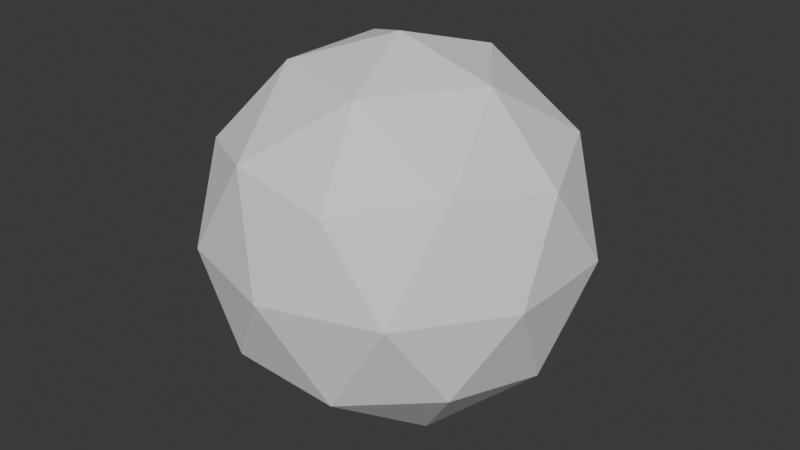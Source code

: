 # Source: IcoSphere.blend  (saved by Blender 4.2.66; exported with 4.5.12 LTS)
import bpy
from mathutils import Matrix  # noqa: F401  (used for matrix-valued properties, if any)

bpy.ops.wm.read_factory_settings(use_empty=True)
scene = bpy.context.scene
scene.name = 'Scene'

# ---- collections
col_collection = bpy.data.collections.new('Collection'); scene.collection.children.link(col_collection)

# ---- world
world_world = bpy.data.worlds.new('World'); scene.world = world_world
world_world.use_nodes = True; world_world.node_tree.nodes.clear()
_N = world_world.node_tree.nodes; _L = world_world.node_tree.links
n0 = _N.new('ShaderNodeOutputWorld'); n0.name = 'World Output'; n0.location = (300, 300)
n1 = _N.new('ShaderNodeBackground'); n1.name = 'Background'; n1.location = (10, 300)
n1.inputs[0].default_value = (0.05088, 0.05088, 0.05088, 1.0)
_L.new(n1.outputs[0], n0.inputs[0])
n0.is_active_output = True
world_world.color = (0.05088, 0.05088, 0.05088)
world_world.sun_shadow_jitter_overblur = 0.0

# ---- meshes
me_icosphere = bpy.data.meshes.new('Icosphere')
me_icosphere.from_pydata([(0.0, 0.0, -0.4899), (0.3545, -0.2576, -0.2191), (-0.1354, -0.4167, -0.2191), (-0.4382, 0.0, -0.2191), (-0.1354, 0.4167, -0.2191), (0.3545, 0.2576, -0.2191), (0.1354, -0.4167, 0.2191), (-0.3545, -0.2576, 0.2191), (-0.3545, 0.2576, 0.2191), (0.1354, 0.4167, 0.2191), (0.4382, 0.0, 0.2191), (0.0, 0.0, 0.4899), (-0.07959, -0.245, -0.4167), (0.2084, -0.1514, -0.4167), (0.1288, -0.3963, -0.2576), (0.4167, 0.0, -0.2576), (0.2084, 0.1514, -0.4167), (-0.2576, 0.0, -0.4167), (-0.3371, -0.245, -0.2576), (-0.07959, 0.245, -0.4167), (-0.3371, 0.245, -0.2576), (0.1288, 0.3963, -0.2576), (0.4659, -0.1514, 0.0), (0.4659, 0.1514, 0.0), (0.0, -0.4899, 0.0), (0.288, -0.3963, 0.0), (-0.4659, -0.1514, 0.0), (-0.288, -0.3963, 0.0), (-0.288, 0.3963, 0.0), (-0.4659, 0.1514, 0.0), (0.288, 0.3963, 0.0), (0.0, 0.4899, 0.0), (0.3371, -0.245, 0.2576), (-0.1288, -0.3963, 0.2576), (-0.4167, 0.0, 0.2576), (-0.1288, 0.3963, 0.2576), (0.3371, 0.245, 0.2576), (0.07959, -0.245, 0.4167), (0.2576, 0.0, 0.4167), (-0.2084, -0.1514, 0.4167), (-0.2084, 0.1514, 0.4167), (0.07959, 0.245, 0.4167)], [], [(0, 13, 12), (1, 13, 15), (0, 12, 17), (0, 17, 19), (0, 19, 16), (1, 15, 22), (2, 14, 24), (3, 18, 26), (4, 20, 28), (5, 21, 30), (1, 22, 25), (2, 24, 27), (3, 26, 29), (4, 28, 31), (5, 30, 23), (6, 32, 37), (7, 33, 39), (8, 34, 40), (9, 35, 41), (10, 36, 38), (38, 41, 11), (38, 36, 41), (36, 9, 41), (41, 40, 11), (41, 35, 40), (35, 8, 40), (40, 39, 11), (40, 34, 39), (34, 7, 39), (39, 37, 11), (39, 33, 37), (33, 6, 37), (37, 38, 11), (37, 32, 38), (32, 10, 38), (23, 36, 10), (23, 30, 36), (30, 9, 36), (31, 35, 9), (31, 28, 35), (28, 8, 35), (29, 34, 8), (29, 26, 34), (26, 7, 34), (27, 33, 7), (27, 24, 33), (24, 6, 33), (25, 32, 6), (25, 22, 32), (22, 10, 32), (30, 31, 9), (30, 21, 31), (21, 4, 31), (28, 29, 8), (28, 20, 29), (20, 3, 29), (26, 27, 7), (26, 18, 27), (18, 2, 27), (24, 25, 6), (24, 14, 25), (14, 1, 25), (22, 23, 10), (22, 15, 23), (15, 5, 23), (16, 21, 5), (16, 19, 21), (19, 4, 21), (19, 20, 4), (19, 17, 20), (17, 3, 20), (17, 18, 3), (17, 12, 18), (12, 2, 18), (15, 16, 5), (15, 13, 16), (13, 0, 16), (12, 14, 2), (12, 13, 14), (13, 1, 14)])
_uv = me_icosphere.uv_layers.new(name='UVMap')
_uv.uv.foreach_set('vector', [0.1818, 0.0, 0.2273, 0.07873, 0.1364, 0.07873, 0.2727, 0.1575, 0.3182, 0.07873, 0.3636, 0.1575, 0.9091, 0.0, 0.9545, 0.07873, 0.8636, 0.07873, 0.7273, 0.0, 0.7727, 0.07873, 0.6818, 0.07873, 0.5455, 0.0, 0.5909, 0.07873, 0.5, 0.07873, 0.2727, 0.1575, 0.3636, 0.1575, 0.3182, 0.2362, 0.09091, 0.1575, 0.1818, 0.1575, 0.1364, 0.2362, 0.8182, 0.1575, 0.9091, 0.1575, 0.8636, 0.2362, 0.6364, 0.1575, 0.7273, 0.1575, 0.6818, 0.2362, 0.4545, 0.1575, 0.5455, 0.1575, 0.5, 0.2362, 0.2727, 0.1575, 0.3182, 0.2362, 0.2273, 0.2362, 0.09091, 0.1575, 0.1364, 0.2362, 0.04546, 0.2362, 0.8182, 0.1575, 0.8636, 0.2362, 0.7727, 0.2362, 0.6364, 0.1575, 0.6818, 0.2362, 0.5909, 0.2362, 0.4545, 0.1575, 0.5, 0.2362, 0.4091, 0.2362, 0.1818, 0.3149, 0.2727, 0.3149, 0.2273, 0.3937, 0.0, 0.3149, 0.09091, 0.3149, 0.04546, 0.3937, 0.7273, 0.3149, 0.8182, 0.3149, 0.7727, 0.3937, 0.5455, 0.3149, 0.6364, 0.3149, 0.5909, 0.3937, 0.3636, 0.3149, 0.4545, 0.3149, 0.4091, 0.3937, 0.4091, 0.3937, 0.5, 0.3937, 0.4545, 0.4724, 0.4091, 0.3937, 0.4545, 0.3149, 0.5, 0.3937, 0.4545, 0.3149, 0.5455, 0.3149, 0.5, 0.3937, 0.5909, 0.3937, 0.6818, 0.3937, 0.6364, 0.4724, 0.5909, 0.3937, 0.6364, 0.3149, 0.6818, 0.3937, 0.6364, 0.3149, 0.7273, 0.3149, 0.6818, 0.3937, 0.7727, 0.3937, 0.8636, 0.3937, 0.8182, 0.4724, 0.7727, 0.3937, 0.8182, 0.3149, 0.8636, 0.3937, 0.8182, 0.3149, 0.9091, 0.3149, 0.8636, 0.3937, 0.04546, 0.3937, 0.1364, 0.3937, 0.09091, 0.4724, 0.04546, 0.3937, 0.09091, 0.3149, 0.1364, 0.3937, 0.09091, 0.3149, 0.1818, 0.3149, 0.1364, 0.3937, 0.2273, 0.3937, 0.3182, 0.3937, 0.2727, 0.4724, 0.2273, 0.3937, 0.2727, 0.3149, 0.3182, 0.3937, 0.2727, 0.3149, 0.3636, 0.3149, 0.3182, 0.3937, 0.4091, 0.2362, 0.4545, 0.3149, 0.3636, 0.3149, 0.4091, 0.2362, 0.5, 0.2362, 0.4545, 0.3149, 0.5, 0.2362, 0.5455, 0.3149, 0.4545, 0.3149, 0.5909, 0.2362, 0.6364, 0.3149, 0.5455, 0.3149, 0.5909, 0.2362, 0.6818, 0.2362, 0.6364, 0.3149, 0.6818, 0.2362, 0.7273, 0.3149, 0.6364, 0.3149, 0.7727, 0.2362, 0.8182, 0.3149, 0.7273, 0.3149, 0.7727, 0.2362, 0.8636, 0.2362, 0.8182, 0.3149, 0.8636, 0.2362, 0.9091, 0.3149, 0.8182, 0.3149, 0.04546, 0.2362, 0.09091, 0.3149, 0.0, 0.3149, 0.04546, 0.2362, 0.1364, 0.2362, 0.09091, 0.3149, 0.1364, 0.2362, 0.1818, 0.3149, 0.09091, 0.3149, 0.2273, 0.2362, 0.2727, 0.3149, 0.1818, 0.3149, 0.2273, 0.2362, 0.3182, 0.2362, 0.2727, 0.3149, 0.3182, 0.2362, 0.3636, 0.3149, 0.2727, 0.3149, 0.5, 0.2362, 0.5909, 0.2362, 0.5455, 0.3149, 0.5, 0.2362, 0.5455, 0.1575, 0.5909, 0.2362, 0.5455, 0.1575, 0.6364, 0.1575, 0.5909, 0.2362, 0.6818, 0.2362, 0.7727, 0.2362, 0.7273, 0.3149, 0.6818, 0.2362, 0.7273, 0.1575, 0.7727, 0.2362, 0.7273, 0.1575, 0.8182, 0.1575, 0.7727, 0.2362, 0.8636, 0.2362, 0.9545, 0.2362, 0.9091, 0.3149, 0.8636, 0.2362, 0.9091, 0.1575, 0.9545, 0.2362, 0.9091, 0.1575, 1.0, 0.1575, 0.9545, 0.2362, 0.1364, 0.2362, 0.2273, 0.2362, 0.1818, 0.3149, 0.1364, 0.2362, 0.1818, 0.1575, 0.2273, 0.2362, 0.1818, 0.1575, 0.2727, 0.1575, 0.2273, 0.2362, 0.3182, 0.2362, 0.4091, 0.2362, 0.3636, 0.3149, 0.3182, 0.2362, 0.3636, 0.1575, 0.4091, 0.2362, 0.3636, 0.1575, 0.4545, 0.1575, 0.4091, 0.2362, 0.5, 0.07873, 0.5455, 0.1575, 0.4545, 0.1575, 0.5, 0.07873, 0.5909, 0.07873, 0.5455, 0.1575, 0.5909, 0.07873, 0.6364, 0.1575, 0.5455, 0.1575, 0.6818, 0.07873, 0.7273, 0.1575, 0.6364, 0.1575, 0.6818, 0.07873, 0.7727, 0.07873, 0.7273, 0.1575, 0.7727, 0.07873, 0.8182, 0.1575, 0.7273, 0.1575, 0.8636, 0.07873, 0.9091, 0.1575, 0.8182, 0.1575, 0.8636, 0.07873, 0.9545, 0.07873, 0.9091, 0.1575, 0.9545, 0.07873, 1.0, 0.1575, 0.9091, 0.1575, 0.3636, 0.1575, 0.4091, 0.07873, 0.4545, 0.1575, 0.3636, 0.1575, 0.3182, 0.07873, 0.4091, 0.07873, 0.3182, 0.07873, 0.3636, 0.0, 0.4091, 0.07873, 0.1364, 0.07873, 0.1818, 0.1575, 0.09091, 0.1575, 0.1364, 0.07873, 0.2273, 0.07873, 0.1818, 0.1575, 0.2273, 0.07873, 0.2727, 0.1575, 0.1818, 0.1575])
me_icosphere.update()

# ---- objects
ob_icosphere = bpy.data.objects.new('Icosphere', me_icosphere)

# ---- transforms, parenting, visibility, modifiers, constraints
ob_icosphere.location = (0.0, 0.0, 0.0)

# ---- collection membership
col_collection.objects.link(ob_icosphere)

# ---- scene / render settings (as saved in the file)
scene.frame_start = 1; scene.frame_end = 250; scene.frame_set(1)
scene.render.engine = 'BLENDER_EEVEE_NEXT'
bpy.context.view_layer.update()

# ---- added for rendering (the .blend has no active camera and no usable light): camera, sun
cam_auto = bpy.data.cameras.new('AutoCamera')
cam_auto.lens = 50.0
cam_auto.sensor_width = 36.0
cam_auto.clip_end = 1000.0
ob_auto_camera = bpy.data.objects.new('AutoCamera', cam_auto)
scene.collection.objects.link(ob_auto_camera)
ob_auto_camera.location = (1.545, -1.854, 1.236)
ob_auto_camera.rotation_euler = (1.09748, -7.21219e-08, 0.694738)
scene.camera = ob_auto_camera
light_auto_sun = bpy.data.lights.new('AutoSun', 'SUN')
light_auto_sun.energy = 3.0
light_auto_sun.angle = 0.0523599
ob_auto_sun = bpy.data.objects.new('AutoSun', light_auto_sun)
scene.collection.objects.link(ob_auto_sun)
ob_auto_sun.rotation_euler = (0.872665, 0.174533, 0.523599)
bpy.context.view_layer.update()
